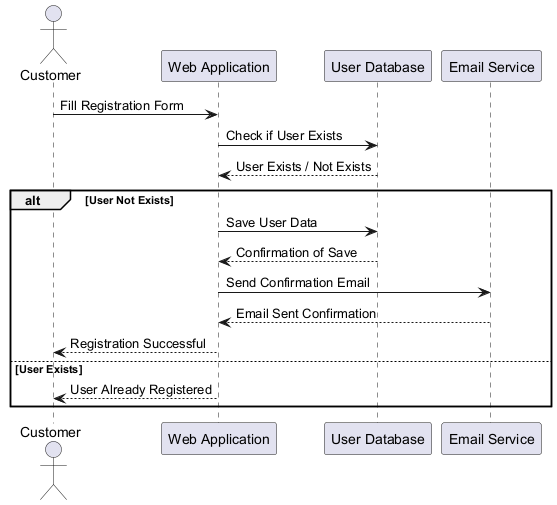

The diagram above was rendered by PlantUML. Its source (embedded in the PNG):
@startuml
actor Customer
participant "Web Application" as WebApp
participant "User Database" as UserDB
participant "Email Service" as EmailService

Customer -> WebApp : Fill Registration Form
WebApp -> UserDB : Check if User Exists
UserDB --> WebApp : User Exists / Not Exists
alt User Not Exists
    WebApp -> UserDB : Save User Data
    UserDB --> WebApp : Confirmation of Save
    WebApp -> EmailService : Send Confirmation Email
    EmailService --> WebApp : Email Sent Confirmation
    WebApp --> Customer : Registration Successful
else User Exists
    WebApp --> Customer : User Already Registered
end
@enduml